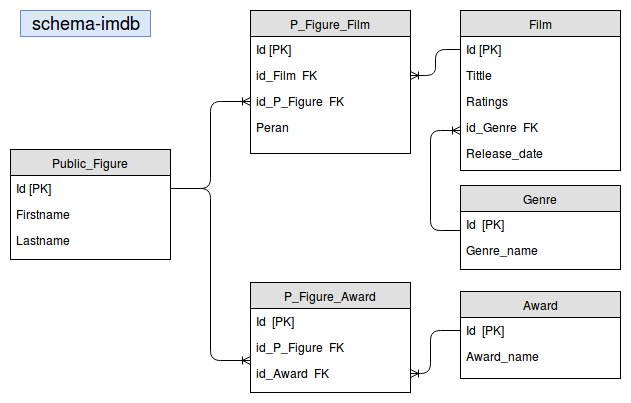

The diagram above was exported from draw.io. Its source (the exported page's mxGraphModel, read from the mxfile embedded in the PNG):
<mxGraphModel dx="811" dy="468" grid="1" gridSize="10" guides="1" tooltips="1" connect="1" arrows="1" fold="1" page="1" pageScale="1" pageWidth="850" pageHeight="1100" background="#ffffff" math="0" shadow="0">
  <root>
    <mxCell id="0" />
    <mxCell id="1" parent="0" />
    <mxCell id="2" value="Public_Figure" style="swimlane;html=1;fontStyle=0;childLayout=stackLayout;horizontal=1;startSize=26;fillColor=#e0e0e0;horizontalStack=0;resizeParent=1;resizeLast=0;collapsible=1;marginBottom=0;swimlaneFillColor=#ffffff;align=center;" vertex="1" parent="1">
      <mxGeometry x="160" y="269" width="160" height="110" as="geometry" />
    </mxCell>
    <mxCell id="3" value="Id [PK]" style="text;html=1;strokeColor=none;fillColor=none;spacingLeft=4;spacingRight=4;whiteSpace=wrap;overflow=hidden;rotatable=0;points=[[0,0.5],[1,0.5]];portConstraint=eastwest;" vertex="1" parent="2">
      <mxGeometry y="26" width="160" height="26" as="geometry" />
    </mxCell>
    <mxCell id="4" value="Firstname" style="text;html=1;strokeColor=none;fillColor=none;spacingLeft=4;spacingRight=4;whiteSpace=wrap;overflow=hidden;rotatable=0;points=[[0,0.5],[1,0.5]];portConstraint=eastwest;" vertex="1" parent="2">
      <mxGeometry y="52" width="160" height="26" as="geometry" />
    </mxCell>
    <mxCell id="5" value="Lastname" style="text;html=1;strokeColor=none;fillColor=none;spacingLeft=4;spacingRight=4;whiteSpace=wrap;overflow=hidden;rotatable=0;points=[[0,0.5],[1,0.5]];portConstraint=eastwest;" vertex="1" parent="2">
      <mxGeometry y="78" width="160" height="26" as="geometry" />
    </mxCell>
    <mxCell id="6" value="P_Figure_Film" style="swimlane;html=1;fontStyle=0;childLayout=stackLayout;horizontal=1;startSize=26;fillColor=#e0e0e0;horizontalStack=0;resizeParent=1;resizeLast=0;collapsible=1;marginBottom=0;swimlaneFillColor=#ffffff;align=center;" vertex="1" parent="1">
      <mxGeometry x="400" y="130" width="160" height="143" as="geometry" />
    </mxCell>
    <mxCell id="7" value="Id [PK]" style="text;html=1;strokeColor=none;fillColor=none;spacingLeft=4;spacingRight=4;whiteSpace=wrap;overflow=hidden;rotatable=0;points=[[0,0.5],[1,0.5]];portConstraint=eastwest;" vertex="1" parent="6">
      <mxGeometry y="26" width="160" height="26" as="geometry" />
    </mxCell>
    <mxCell id="8" value="id_Film &amp;nbsp;FK" style="text;html=1;strokeColor=none;fillColor=none;spacingLeft=4;spacingRight=4;whiteSpace=wrap;overflow=hidden;rotatable=0;points=[[0,0.5],[1,0.5]];portConstraint=eastwest;" vertex="1" parent="6">
      <mxGeometry y="52" width="160" height="26" as="geometry" />
    </mxCell>
    <mxCell id="9" value="id_P_Figure&amp;nbsp; FK" style="text;html=1;strokeColor=none;fillColor=none;spacingLeft=4;spacingRight=4;whiteSpace=wrap;overflow=hidden;rotatable=0;points=[[0,0.5],[1,0.5]];portConstraint=eastwest;" vertex="1" parent="6">
      <mxGeometry y="78" width="160" height="26" as="geometry" />
    </mxCell>
    <mxCell id="16" value="Peran" style="text;html=1;strokeColor=none;fillColor=none;spacingLeft=4;spacingRight=4;whiteSpace=wrap;overflow=hidden;rotatable=0;points=[[0,0.5],[1,0.5]];portConstraint=eastwest;" vertex="1" parent="6">
      <mxGeometry y="104" width="160" height="26" as="geometry" />
    </mxCell>
    <mxCell id="10" value="Film" style="swimlane;html=1;fontStyle=0;childLayout=stackLayout;horizontal=1;startSize=26;fillColor=#e0e0e0;horizontalStack=0;resizeParent=1;resizeLast=0;collapsible=1;marginBottom=0;swimlaneFillColor=#ffffff;align=center;" vertex="1" parent="1">
      <mxGeometry x="610" y="130" width="160" height="160" as="geometry" />
    </mxCell>
    <mxCell id="11" value="Id [PK]" style="text;html=1;strokeColor=none;fillColor=none;spacingLeft=4;spacingRight=4;whiteSpace=wrap;overflow=hidden;rotatable=0;points=[[0,0.5],[1,0.5]];portConstraint=eastwest;" vertex="1" parent="10">
      <mxGeometry y="26" width="160" height="26" as="geometry" />
    </mxCell>
    <mxCell id="12" value="Tittle" style="text;html=1;strokeColor=none;fillColor=none;spacingLeft=4;spacingRight=4;whiteSpace=wrap;overflow=hidden;rotatable=0;points=[[0,0.5],[1,0.5]];portConstraint=eastwest;" vertex="1" parent="10">
      <mxGeometry y="52" width="160" height="26" as="geometry" />
    </mxCell>
    <mxCell id="13" value="Ratings" style="text;html=1;strokeColor=none;fillColor=none;spacingLeft=4;spacingRight=4;whiteSpace=wrap;overflow=hidden;rotatable=0;points=[[0,0.5],[1,0.5]];portConstraint=eastwest;" vertex="1" parent="10">
      <mxGeometry y="78" width="160" height="26" as="geometry" />
    </mxCell>
    <mxCell id="14" value="id_Genre &amp;nbsp;FK" style="text;html=1;strokeColor=none;fillColor=none;spacingLeft=4;spacingRight=4;whiteSpace=wrap;overflow=hidden;rotatable=0;points=[[0,0.5],[1,0.5]];portConstraint=eastwest;" vertex="1" parent="10">
      <mxGeometry y="104" width="160" height="26" as="geometry" />
    </mxCell>
    <mxCell id="15" value="Release_date" style="text;html=1;strokeColor=none;fillColor=none;spacingLeft=4;spacingRight=4;whiteSpace=wrap;overflow=hidden;rotatable=0;points=[[0,0.5],[1,0.5]];portConstraint=eastwest;" vertex="1" parent="10">
      <mxGeometry y="130" width="160" height="26" as="geometry" />
    </mxCell>
    <mxCell id="17" value="P_Figure_Award" style="swimlane;html=1;fontStyle=0;childLayout=stackLayout;horizontal=1;startSize=26;fillColor=#e0e0e0;horizontalStack=0;resizeParent=1;resizeLast=0;collapsible=1;marginBottom=0;swimlaneFillColor=#ffffff;align=center;" vertex="1" parent="1">
      <mxGeometry x="400" y="402" width="160" height="110" as="geometry" />
    </mxCell>
    <mxCell id="18" value="Id &amp;nbsp;[PK]" style="text;html=1;strokeColor=none;fillColor=none;spacingLeft=4;spacingRight=4;whiteSpace=wrap;overflow=hidden;rotatable=0;points=[[0,0.5],[1,0.5]];portConstraint=eastwest;" vertex="1" parent="17">
      <mxGeometry y="26" width="160" height="26" as="geometry" />
    </mxCell>
    <mxCell id="19" value="id_P_Figure&amp;nbsp; FK" style="text;html=1;strokeColor=none;fillColor=none;spacingLeft=4;spacingRight=4;whiteSpace=wrap;overflow=hidden;rotatable=0;points=[[0,0.5],[1,0.5]];portConstraint=eastwest;" vertex="1" parent="17">
      <mxGeometry y="52" width="160" height="26" as="geometry" />
    </mxCell>
    <mxCell id="20" value="id_Award &amp;nbsp;FK" style="text;html=1;strokeColor=none;fillColor=none;spacingLeft=4;spacingRight=4;whiteSpace=wrap;overflow=hidden;rotatable=0;points=[[0,0.5],[1,0.5]];portConstraint=eastwest;" vertex="1" parent="17">
      <mxGeometry y="78" width="160" height="26" as="geometry" />
    </mxCell>
    <mxCell id="21" value="Award" style="swimlane;html=1;fontStyle=0;childLayout=stackLayout;horizontal=1;startSize=26;fillColor=#e0e0e0;horizontalStack=0;resizeParent=1;resizeLast=0;collapsible=1;marginBottom=0;swimlaneFillColor=#ffffff;align=center;" vertex="1" parent="1">
      <mxGeometry x="610" y="411" width="160" height="87" as="geometry" />
    </mxCell>
    <mxCell id="22" value="Id &amp;nbsp;[PK]" style="text;html=1;strokeColor=none;fillColor=none;spacingLeft=4;spacingRight=4;whiteSpace=wrap;overflow=hidden;rotatable=0;points=[[0,0.5],[1,0.5]];portConstraint=eastwest;" vertex="1" parent="21">
      <mxGeometry y="26" width="160" height="26" as="geometry" />
    </mxCell>
    <mxCell id="23" value="Award_name" style="text;html=1;strokeColor=none;fillColor=none;spacingLeft=4;spacingRight=4;whiteSpace=wrap;overflow=hidden;rotatable=0;points=[[0,0.5],[1,0.5]];portConstraint=eastwest;" vertex="1" parent="21">
      <mxGeometry y="52" width="160" height="26" as="geometry" />
    </mxCell>
    <mxCell id="24" value="Genre" style="swimlane;html=1;fontStyle=0;childLayout=stackLayout;horizontal=1;startSize=26;fillColor=#e0e0e0;horizontalStack=0;resizeParent=1;resizeLast=0;collapsible=1;marginBottom=0;swimlaneFillColor=#ffffff;align=center;" vertex="1" parent="1">
      <mxGeometry x="610" y="305" width="160" height="84" as="geometry" />
    </mxCell>
    <mxCell id="25" value="Id &amp;nbsp;[PK]" style="text;html=1;strokeColor=none;fillColor=none;spacingLeft=4;spacingRight=4;whiteSpace=wrap;overflow=hidden;rotatable=0;points=[[0,0.5],[1,0.5]];portConstraint=eastwest;" vertex="1" parent="24">
      <mxGeometry y="26" width="160" height="26" as="geometry" />
    </mxCell>
    <mxCell id="26" value="Genre_name" style="text;html=1;strokeColor=none;fillColor=none;spacingLeft=4;spacingRight=4;whiteSpace=wrap;overflow=hidden;rotatable=0;points=[[0,0.5],[1,0.5]];portConstraint=eastwest;" vertex="1" parent="24">
      <mxGeometry y="52" width="160" height="26" as="geometry" />
    </mxCell>
    <mxCell id="27" value="" style="edgeStyle=orthogonalEdgeStyle;html=1;endArrow=ERoneToMany;entryX=0;entryY=0.5;exitX=1;exitY=0.5;" edge="1" source="3" target="9" parent="1">
      <mxGeometry width="100" height="100" relative="1" as="geometry">
        <mxPoint x="170" y="673" as="sourcePoint" />
        <mxPoint x="270" y="573" as="targetPoint" />
      </mxGeometry>
    </mxCell>
    <mxCell id="28" value="" style="edgeStyle=orthogonalEdgeStyle;html=1;endArrow=ERoneToMany;entryX=1;entryY=0.5;exitX=0;exitY=0.5;" edge="1" source="11" target="8" parent="1">
      <mxGeometry width="100" height="100" relative="1" as="geometry">
        <mxPoint x="170" y="673" as="sourcePoint" />
        <mxPoint x="270" y="573" as="targetPoint" />
      </mxGeometry>
    </mxCell>
    <mxCell id="29" value="" style="edgeStyle=orthogonalEdgeStyle;html=1;endArrow=ERoneToMany;exitX=1;exitY=0.5;" edge="1" source="3" target="19" parent="1">
      <mxGeometry width="100" height="100" relative="1" as="geometry">
        <mxPoint x="170" y="673" as="sourcePoint" />
        <mxPoint x="270" y="573" as="targetPoint" />
        <Array as="points">
          <mxPoint x="360" y="308" />
          <mxPoint x="360" y="480" />
        </Array>
      </mxGeometry>
    </mxCell>
    <mxCell id="30" value="" style="edgeStyle=orthogonalEdgeStyle;html=1;endArrow=ERoneToMany;entryX=1;entryY=0.5;exitX=0;exitY=0.5;" edge="1" source="22" target="20" parent="1">
      <mxGeometry width="100" height="100" relative="1" as="geometry">
        <mxPoint x="170" y="673" as="sourcePoint" />
        <mxPoint x="270" y="573" as="targetPoint" />
        <Array as="points">
          <mxPoint x="580" y="450" />
          <mxPoint x="580" y="493" />
        </Array>
      </mxGeometry>
    </mxCell>
    <mxCell id="31" value="" style="edgeStyle=orthogonalEdgeStyle;html=1;endArrow=ERoneToMany;" edge="1" source="25" parent="1">
      <mxGeometry width="100" height="100" relative="1" as="geometry">
        <mxPoint x="250" y="673" as="sourcePoint" />
        <mxPoint x="610" y="250" as="targetPoint" />
        <Array as="points">
          <mxPoint x="580" y="350" />
          <mxPoint x="580" y="250" />
        </Array>
      </mxGeometry>
    </mxCell>
    <mxCell id="32" value="schema-imdb" style="text;html=1;strokeColor=#6c8ebf;fillColor=#dae8fc;spacingLeft=4;spacingRight=4;whiteSpace=wrap;overflow=hidden;rotatable=0;points=[[0,0.5],[1,0.5]];portConstraint=eastwest;fontSize=18;align=center;verticalAlign=middle;" vertex="1" parent="1">
      <mxGeometry x="170" y="130" width="130" height="26" as="geometry" />
    </mxCell>
  </root>
</mxGraphModel>